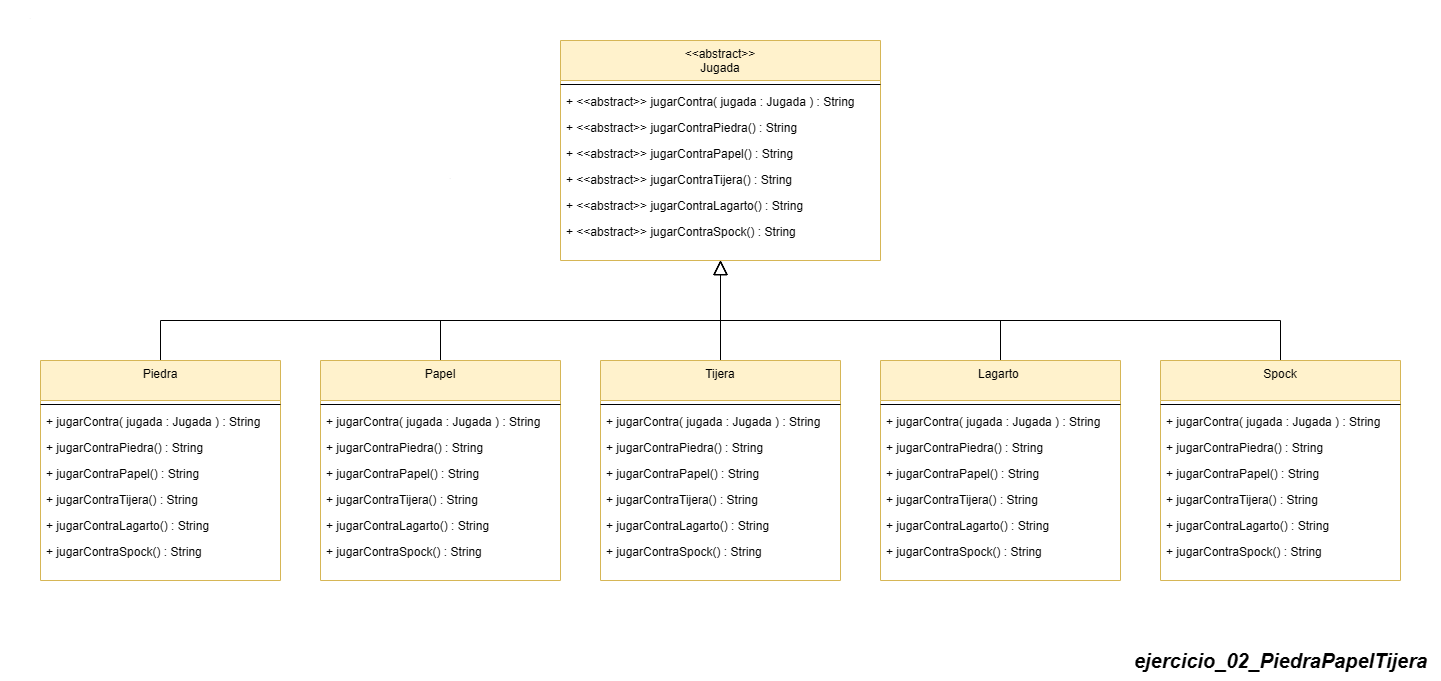

The diagram above was exported from draw.io. Its source (the exported page's mxGraphModel, read from the mxfile embedded in the PNG):
<mxGraphModel dx="3548" dy="3502" grid="1" gridSize="10" guides="1" tooltips="1" connect="1" arrows="1" fold="1" page="1" pageScale="1" pageWidth="850" pageHeight="1100" math="0" shadow="0">
  <root>
    <mxCell id="0" />
    <mxCell id="1" parent="0" />
    <mxCell id="1o5xl2QNrWOg5wKj_GDE-2" value="&lt;&lt;abstract&gt;&gt;&#10;Jugada" style="swimlane;fontStyle=0;align=center;verticalAlign=top;childLayout=stackLayout;horizontal=1;startSize=40;horizontalStack=0;resizeParent=1;resizeLast=0;collapsible=1;marginBottom=0;rounded=0;shadow=0;strokeWidth=1;fillColor=#fff2cc;strokeColor=#d6b656;" vertex="1" parent="1">
      <mxGeometry x="280" y="-1240" width="320" height="220" as="geometry">
        <mxRectangle x="110" y="-20" width="160" height="26" as="alternateBounds" />
      </mxGeometry>
    </mxCell>
    <mxCell id="1o5xl2QNrWOg5wKj_GDE-3" value="" style="line;html=1;strokeWidth=1;align=left;verticalAlign=middle;spacingTop=-1;spacingLeft=3;spacingRight=3;rotatable=0;labelPosition=right;points=[];portConstraint=eastwest;" vertex="1" parent="1o5xl2QNrWOg5wKj_GDE-2">
      <mxGeometry y="40" width="320" height="8" as="geometry" />
    </mxCell>
    <mxCell id="1o5xl2QNrWOg5wKj_GDE-4" value="+ &lt;&lt;abstract&gt;&gt; jugarContra( jugada : Jugada ) : String" style="text;align=left;verticalAlign=top;spacingLeft=4;spacingRight=4;overflow=hidden;rotatable=0;points=[[0,0.5],[1,0.5]];portConstraint=eastwest;" vertex="1" parent="1o5xl2QNrWOg5wKj_GDE-2">
      <mxGeometry y="48" width="320" height="26" as="geometry" />
    </mxCell>
    <mxCell id="1o5xl2QNrWOg5wKj_GDE-5" value="+ &lt;&lt;abstract&gt;&gt; jugarContraPiedra() : String" style="text;align=left;verticalAlign=top;spacingLeft=4;spacingRight=4;overflow=hidden;rotatable=0;points=[[0,0.5],[1,0.5]];portConstraint=eastwest;rounded=0;shadow=0;html=0;" vertex="1" parent="1o5xl2QNrWOg5wKj_GDE-2">
      <mxGeometry y="74" width="320" height="26" as="geometry" />
    </mxCell>
    <mxCell id="1o5xl2QNrWOg5wKj_GDE-6" value="+ &lt;&lt;abstract&gt;&gt; jugarContraPapel() : String" style="text;align=left;verticalAlign=top;spacingLeft=4;spacingRight=4;overflow=hidden;rotatable=0;points=[[0,0.5],[1,0.5]];portConstraint=eastwest;rounded=0;shadow=0;html=0;" vertex="1" parent="1o5xl2QNrWOg5wKj_GDE-2">
      <mxGeometry y="100" width="320" height="26" as="geometry" />
    </mxCell>
    <mxCell id="1o5xl2QNrWOg5wKj_GDE-7" value="+ &lt;&lt;abstract&gt;&gt; jugarContraTijera() : String&#09;&#10;" style="text;align=left;verticalAlign=top;spacingLeft=4;spacingRight=4;overflow=hidden;rotatable=0;points=[[0,0.5],[1,0.5]];portConstraint=eastwest;rounded=0;shadow=0;html=0;" vertex="1" parent="1o5xl2QNrWOg5wKj_GDE-2">
      <mxGeometry y="126" width="320" height="26" as="geometry" />
    </mxCell>
    <mxCell id="1o5xl2QNrWOg5wKj_GDE-8" style="edgeStyle=orthogonalEdgeStyle;rounded=0;orthogonalLoop=1;jettySize=auto;html=1;exitX=1;exitY=0.5;exitDx=0;exitDy=0;" edge="1" parent="1o5xl2QNrWOg5wKj_GDE-2" source="1o5xl2QNrWOg5wKj_GDE-5" target="1o5xl2QNrWOg5wKj_GDE-5">
      <mxGeometry relative="1" as="geometry" />
    </mxCell>
    <mxCell id="1o5xl2QNrWOg5wKj_GDE-54" value="+ &lt;&lt;abstract&gt;&gt; jugarContraLagarto() : String&#09;&#10;" style="text;align=left;verticalAlign=top;spacingLeft=4;spacingRight=4;overflow=hidden;rotatable=0;points=[[0,0.5],[1,0.5]];portConstraint=eastwest;rounded=0;shadow=0;html=0;" vertex="1" parent="1o5xl2QNrWOg5wKj_GDE-2">
      <mxGeometry y="152" width="320" height="26" as="geometry" />
    </mxCell>
    <mxCell id="1o5xl2QNrWOg5wKj_GDE-55" value="+ &lt;&lt;abstract&gt;&gt; jugarContraSpock() : String&#09;&#10;" style="text;align=left;verticalAlign=top;spacingLeft=4;spacingRight=4;overflow=hidden;rotatable=0;points=[[0,0.5],[1,0.5]];portConstraint=eastwest;rounded=0;shadow=0;html=0;" vertex="1" parent="1o5xl2QNrWOg5wKj_GDE-2">
      <mxGeometry y="178" width="320" height="26" as="geometry" />
    </mxCell>
    <mxCell id="1o5xl2QNrWOg5wKj_GDE-51" value="&lt;font style=&quot;font-size: 1px;&quot;&gt;*&lt;/font&gt;" style="text;html=1;align=center;verticalAlign=middle;whiteSpace=wrap;rounded=0;" vertex="1" parent="1">
      <mxGeometry x="-280" y="-1280" width="60" height="30" as="geometry" />
    </mxCell>
    <mxCell id="1o5xl2QNrWOg5wKj_GDE-52" value="&lt;b style=&quot;&quot;&gt;&lt;i&gt;&lt;font style=&quot;font-size: 20px;&quot;&gt;ejercicio_02_PiedraPapelTijera&lt;/font&gt;&lt;/i&gt;&lt;/b&gt;" style="text;html=1;align=center;verticalAlign=middle;resizable=0;points=[];autosize=1;strokeColor=none;fillColor=none;" vertex="1" parent="1">
      <mxGeometry x="840" y="-640" width="320" height="40" as="geometry" />
    </mxCell>
    <mxCell id="1o5xl2QNrWOg5wKj_GDE-53" value="&lt;font style=&quot;font-size: 1px;&quot;&gt;1&lt;/font&gt;" style="text;html=1;align=center;verticalAlign=middle;whiteSpace=wrap;rounded=0;" vertex="1" parent="1">
      <mxGeometry x="160" y="-1120" width="20" height="30" as="geometry" />
    </mxCell>
    <mxCell id="1o5xl2QNrWOg5wKj_GDE-141" style="edgeStyle=orthogonalEdgeStyle;rounded=0;orthogonalLoop=1;jettySize=auto;html=1;endArrow=block;endFill=0;endSize=12;startSize=12;" edge="1" parent="1" source="1o5xl2QNrWOg5wKj_GDE-56" target="1o5xl2QNrWOg5wKj_GDE-2">
      <mxGeometry relative="1" as="geometry">
        <Array as="points">
          <mxPoint x="160" y="-960" />
          <mxPoint x="440" y="-960" />
        </Array>
      </mxGeometry>
    </mxCell>
    <mxCell id="1o5xl2QNrWOg5wKj_GDE-56" value="Papel" style="swimlane;fontStyle=0;align=center;verticalAlign=top;childLayout=stackLayout;horizontal=1;startSize=40;horizontalStack=0;resizeParent=1;resizeLast=0;collapsible=1;marginBottom=0;rounded=0;shadow=0;strokeWidth=1;fillColor=#fff2cc;strokeColor=#d6b656;" vertex="1" parent="1">
      <mxGeometry x="40" y="-920" width="240" height="220" as="geometry">
        <mxRectangle x="110" y="-20" width="160" height="26" as="alternateBounds" />
      </mxGeometry>
    </mxCell>
    <mxCell id="1o5xl2QNrWOg5wKj_GDE-57" value="" style="line;html=1;strokeWidth=1;align=left;verticalAlign=middle;spacingTop=-1;spacingLeft=3;spacingRight=3;rotatable=0;labelPosition=right;points=[];portConstraint=eastwest;" vertex="1" parent="1o5xl2QNrWOg5wKj_GDE-56">
      <mxGeometry y="40" width="240" height="8" as="geometry" />
    </mxCell>
    <mxCell id="1o5xl2QNrWOg5wKj_GDE-58" value="+ jugarContra( jugada : Jugada ) : String" style="text;align=left;verticalAlign=top;spacingLeft=4;spacingRight=4;overflow=hidden;rotatable=0;points=[[0,0.5],[1,0.5]];portConstraint=eastwest;" vertex="1" parent="1o5xl2QNrWOg5wKj_GDE-56">
      <mxGeometry y="48" width="240" height="26" as="geometry" />
    </mxCell>
    <mxCell id="1o5xl2QNrWOg5wKj_GDE-59" value="+ jugarContraPiedra() : String" style="text;align=left;verticalAlign=top;spacingLeft=4;spacingRight=4;overflow=hidden;rotatable=0;points=[[0,0.5],[1,0.5]];portConstraint=eastwest;rounded=0;shadow=0;html=0;" vertex="1" parent="1o5xl2QNrWOg5wKj_GDE-56">
      <mxGeometry y="74" width="240" height="26" as="geometry" />
    </mxCell>
    <mxCell id="1o5xl2QNrWOg5wKj_GDE-60" value="+ jugarContraPapel() : String" style="text;align=left;verticalAlign=top;spacingLeft=4;spacingRight=4;overflow=hidden;rotatable=0;points=[[0,0.5],[1,0.5]];portConstraint=eastwest;rounded=0;shadow=0;html=0;" vertex="1" parent="1o5xl2QNrWOg5wKj_GDE-56">
      <mxGeometry y="100" width="240" height="26" as="geometry" />
    </mxCell>
    <mxCell id="1o5xl2QNrWOg5wKj_GDE-61" value="+ jugarContraTijera() : String&#09;&#10;" style="text;align=left;verticalAlign=top;spacingLeft=4;spacingRight=4;overflow=hidden;rotatable=0;points=[[0,0.5],[1,0.5]];portConstraint=eastwest;rounded=0;shadow=0;html=0;" vertex="1" parent="1o5xl2QNrWOg5wKj_GDE-56">
      <mxGeometry y="126" width="240" height="26" as="geometry" />
    </mxCell>
    <mxCell id="1o5xl2QNrWOg5wKj_GDE-62" style="edgeStyle=orthogonalEdgeStyle;rounded=0;orthogonalLoop=1;jettySize=auto;html=1;exitX=1;exitY=0.5;exitDx=0;exitDy=0;" edge="1" parent="1o5xl2QNrWOg5wKj_GDE-56" source="1o5xl2QNrWOg5wKj_GDE-59" target="1o5xl2QNrWOg5wKj_GDE-59">
      <mxGeometry relative="1" as="geometry" />
    </mxCell>
    <mxCell id="1o5xl2QNrWOg5wKj_GDE-63" value="+ jugarContraLagarto() : String&#09;&#10;" style="text;align=left;verticalAlign=top;spacingLeft=4;spacingRight=4;overflow=hidden;rotatable=0;points=[[0,0.5],[1,0.5]];portConstraint=eastwest;rounded=0;shadow=0;html=0;" vertex="1" parent="1o5xl2QNrWOg5wKj_GDE-56">
      <mxGeometry y="152" width="240" height="26" as="geometry" />
    </mxCell>
    <mxCell id="1o5xl2QNrWOg5wKj_GDE-64" value="+ jugarContraSpock() : String&#09;&#10;" style="text;align=left;verticalAlign=top;spacingLeft=4;spacingRight=4;overflow=hidden;rotatable=0;points=[[0,0.5],[1,0.5]];portConstraint=eastwest;rounded=0;shadow=0;html=0;" vertex="1" parent="1o5xl2QNrWOg5wKj_GDE-56">
      <mxGeometry y="178" width="240" height="26" as="geometry" />
    </mxCell>
    <mxCell id="1o5xl2QNrWOg5wKj_GDE-140" style="edgeStyle=orthogonalEdgeStyle;rounded=0;orthogonalLoop=1;jettySize=auto;html=1;endArrow=block;endFill=0;endSize=12;startSize=12;" edge="1" parent="1" source="1o5xl2QNrWOg5wKj_GDE-101" target="1o5xl2QNrWOg5wKj_GDE-2">
      <mxGeometry relative="1" as="geometry" />
    </mxCell>
    <mxCell id="1o5xl2QNrWOg5wKj_GDE-101" value="Tijera" style="swimlane;fontStyle=0;align=center;verticalAlign=top;childLayout=stackLayout;horizontal=1;startSize=40;horizontalStack=0;resizeParent=1;resizeLast=0;collapsible=1;marginBottom=0;rounded=0;shadow=0;strokeWidth=1;fillColor=#fff2cc;strokeColor=#d6b656;" vertex="1" parent="1">
      <mxGeometry x="320" y="-920" width="240" height="220" as="geometry">
        <mxRectangle x="110" y="-20" width="160" height="26" as="alternateBounds" />
      </mxGeometry>
    </mxCell>
    <mxCell id="1o5xl2QNrWOg5wKj_GDE-102" value="" style="line;html=1;strokeWidth=1;align=left;verticalAlign=middle;spacingTop=-1;spacingLeft=3;spacingRight=3;rotatable=0;labelPosition=right;points=[];portConstraint=eastwest;" vertex="1" parent="1o5xl2QNrWOg5wKj_GDE-101">
      <mxGeometry y="40" width="240" height="8" as="geometry" />
    </mxCell>
    <mxCell id="1o5xl2QNrWOg5wKj_GDE-103" value="+ jugarContra( jugada : Jugada ) : String" style="text;align=left;verticalAlign=top;spacingLeft=4;spacingRight=4;overflow=hidden;rotatable=0;points=[[0,0.5],[1,0.5]];portConstraint=eastwest;" vertex="1" parent="1o5xl2QNrWOg5wKj_GDE-101">
      <mxGeometry y="48" width="240" height="26" as="geometry" />
    </mxCell>
    <mxCell id="1o5xl2QNrWOg5wKj_GDE-104" value="+ jugarContraPiedra() : String" style="text;align=left;verticalAlign=top;spacingLeft=4;spacingRight=4;overflow=hidden;rotatable=0;points=[[0,0.5],[1,0.5]];portConstraint=eastwest;rounded=0;shadow=0;html=0;" vertex="1" parent="1o5xl2QNrWOg5wKj_GDE-101">
      <mxGeometry y="74" width="240" height="26" as="geometry" />
    </mxCell>
    <mxCell id="1o5xl2QNrWOg5wKj_GDE-105" value="+ jugarContraPapel() : String" style="text;align=left;verticalAlign=top;spacingLeft=4;spacingRight=4;overflow=hidden;rotatable=0;points=[[0,0.5],[1,0.5]];portConstraint=eastwest;rounded=0;shadow=0;html=0;" vertex="1" parent="1o5xl2QNrWOg5wKj_GDE-101">
      <mxGeometry y="100" width="240" height="26" as="geometry" />
    </mxCell>
    <mxCell id="1o5xl2QNrWOg5wKj_GDE-106" value="+ jugarContraTijera() : String&#09;&#10;" style="text;align=left;verticalAlign=top;spacingLeft=4;spacingRight=4;overflow=hidden;rotatable=0;points=[[0,0.5],[1,0.5]];portConstraint=eastwest;rounded=0;shadow=0;html=0;" vertex="1" parent="1o5xl2QNrWOg5wKj_GDE-101">
      <mxGeometry y="126" width="240" height="26" as="geometry" />
    </mxCell>
    <mxCell id="1o5xl2QNrWOg5wKj_GDE-107" style="edgeStyle=orthogonalEdgeStyle;rounded=0;orthogonalLoop=1;jettySize=auto;html=1;exitX=1;exitY=0.5;exitDx=0;exitDy=0;" edge="1" parent="1o5xl2QNrWOg5wKj_GDE-101" source="1o5xl2QNrWOg5wKj_GDE-104" target="1o5xl2QNrWOg5wKj_GDE-104">
      <mxGeometry relative="1" as="geometry" />
    </mxCell>
    <mxCell id="1o5xl2QNrWOg5wKj_GDE-108" value="+ jugarContraLagarto() : String&#09;&#10;" style="text;align=left;verticalAlign=top;spacingLeft=4;spacingRight=4;overflow=hidden;rotatable=0;points=[[0,0.5],[1,0.5]];portConstraint=eastwest;rounded=0;shadow=0;html=0;" vertex="1" parent="1o5xl2QNrWOg5wKj_GDE-101">
      <mxGeometry y="152" width="240" height="26" as="geometry" />
    </mxCell>
    <mxCell id="1o5xl2QNrWOg5wKj_GDE-109" value="+ jugarContraSpock() : String&#09;&#10;" style="text;align=left;verticalAlign=top;spacingLeft=4;spacingRight=4;overflow=hidden;rotatable=0;points=[[0,0.5],[1,0.5]];portConstraint=eastwest;rounded=0;shadow=0;html=0;" vertex="1" parent="1o5xl2QNrWOg5wKj_GDE-101">
      <mxGeometry y="178" width="240" height="26" as="geometry" />
    </mxCell>
    <mxCell id="1o5xl2QNrWOg5wKj_GDE-139" style="edgeStyle=orthogonalEdgeStyle;rounded=0;orthogonalLoop=1;jettySize=auto;html=1;endArrow=block;endFill=0;endSize=12;startSize=12;" edge="1" parent="1" source="1o5xl2QNrWOg5wKj_GDE-110" target="1o5xl2QNrWOg5wKj_GDE-2">
      <mxGeometry relative="1" as="geometry">
        <Array as="points">
          <mxPoint x="720" y="-960" />
          <mxPoint x="440" y="-960" />
        </Array>
      </mxGeometry>
    </mxCell>
    <mxCell id="1o5xl2QNrWOg5wKj_GDE-110" value="Lagarto " style="swimlane;fontStyle=0;align=center;verticalAlign=top;childLayout=stackLayout;horizontal=1;startSize=40;horizontalStack=0;resizeParent=1;resizeLast=0;collapsible=1;marginBottom=0;rounded=0;shadow=0;strokeWidth=1;fillColor=#fff2cc;strokeColor=#d6b656;" vertex="1" parent="1">
      <mxGeometry x="600" y="-920" width="240" height="220" as="geometry">
        <mxRectangle x="110" y="-20" width="160" height="26" as="alternateBounds" />
      </mxGeometry>
    </mxCell>
    <mxCell id="1o5xl2QNrWOg5wKj_GDE-111" value="" style="line;html=1;strokeWidth=1;align=left;verticalAlign=middle;spacingTop=-1;spacingLeft=3;spacingRight=3;rotatable=0;labelPosition=right;points=[];portConstraint=eastwest;" vertex="1" parent="1o5xl2QNrWOg5wKj_GDE-110">
      <mxGeometry y="40" width="240" height="8" as="geometry" />
    </mxCell>
    <mxCell id="1o5xl2QNrWOg5wKj_GDE-112" value="+ jugarContra( jugada : Jugada ) : String" style="text;align=left;verticalAlign=top;spacingLeft=4;spacingRight=4;overflow=hidden;rotatable=0;points=[[0,0.5],[1,0.5]];portConstraint=eastwest;" vertex="1" parent="1o5xl2QNrWOg5wKj_GDE-110">
      <mxGeometry y="48" width="240" height="26" as="geometry" />
    </mxCell>
    <mxCell id="1o5xl2QNrWOg5wKj_GDE-113" value="+ jugarContraPiedra() : String" style="text;align=left;verticalAlign=top;spacingLeft=4;spacingRight=4;overflow=hidden;rotatable=0;points=[[0,0.5],[1,0.5]];portConstraint=eastwest;rounded=0;shadow=0;html=0;" vertex="1" parent="1o5xl2QNrWOg5wKj_GDE-110">
      <mxGeometry y="74" width="240" height="26" as="geometry" />
    </mxCell>
    <mxCell id="1o5xl2QNrWOg5wKj_GDE-114" value="+ jugarContraPapel() : String" style="text;align=left;verticalAlign=top;spacingLeft=4;spacingRight=4;overflow=hidden;rotatable=0;points=[[0,0.5],[1,0.5]];portConstraint=eastwest;rounded=0;shadow=0;html=0;" vertex="1" parent="1o5xl2QNrWOg5wKj_GDE-110">
      <mxGeometry y="100" width="240" height="26" as="geometry" />
    </mxCell>
    <mxCell id="1o5xl2QNrWOg5wKj_GDE-115" value="+ jugarContraTijera() : String&#09;&#10;" style="text;align=left;verticalAlign=top;spacingLeft=4;spacingRight=4;overflow=hidden;rotatable=0;points=[[0,0.5],[1,0.5]];portConstraint=eastwest;rounded=0;shadow=0;html=0;" vertex="1" parent="1o5xl2QNrWOg5wKj_GDE-110">
      <mxGeometry y="126" width="240" height="26" as="geometry" />
    </mxCell>
    <mxCell id="1o5xl2QNrWOg5wKj_GDE-116" style="edgeStyle=orthogonalEdgeStyle;rounded=0;orthogonalLoop=1;jettySize=auto;html=1;exitX=1;exitY=0.5;exitDx=0;exitDy=0;" edge="1" parent="1o5xl2QNrWOg5wKj_GDE-110" source="1o5xl2QNrWOg5wKj_GDE-113" target="1o5xl2QNrWOg5wKj_GDE-113">
      <mxGeometry relative="1" as="geometry" />
    </mxCell>
    <mxCell id="1o5xl2QNrWOg5wKj_GDE-117" value="+ jugarContraLagarto() : String&#09;&#10;" style="text;align=left;verticalAlign=top;spacingLeft=4;spacingRight=4;overflow=hidden;rotatable=0;points=[[0,0.5],[1,0.5]];portConstraint=eastwest;rounded=0;shadow=0;html=0;" vertex="1" parent="1o5xl2QNrWOg5wKj_GDE-110">
      <mxGeometry y="152" width="240" height="26" as="geometry" />
    </mxCell>
    <mxCell id="1o5xl2QNrWOg5wKj_GDE-118" value="+ jugarContraSpock() : String&#09;&#10;" style="text;align=left;verticalAlign=top;spacingLeft=4;spacingRight=4;overflow=hidden;rotatable=0;points=[[0,0.5],[1,0.5]];portConstraint=eastwest;rounded=0;shadow=0;html=0;" vertex="1" parent="1o5xl2QNrWOg5wKj_GDE-110">
      <mxGeometry y="178" width="240" height="26" as="geometry" />
    </mxCell>
    <mxCell id="1o5xl2QNrWOg5wKj_GDE-137" style="edgeStyle=orthogonalEdgeStyle;rounded=0;orthogonalLoop=1;jettySize=auto;html=1;endArrow=block;endFill=0;endSize=12;startSize=12;" edge="1" parent="1" source="1o5xl2QNrWOg5wKj_GDE-119" target="1o5xl2QNrWOg5wKj_GDE-2">
      <mxGeometry relative="1" as="geometry">
        <Array as="points">
          <mxPoint x="-120" y="-960" />
          <mxPoint x="440" y="-960" />
        </Array>
      </mxGeometry>
    </mxCell>
    <mxCell id="1o5xl2QNrWOg5wKj_GDE-119" value="Piedra" style="swimlane;fontStyle=0;align=center;verticalAlign=top;childLayout=stackLayout;horizontal=1;startSize=40;horizontalStack=0;resizeParent=1;resizeLast=0;collapsible=1;marginBottom=0;rounded=0;shadow=0;strokeWidth=1;fillColor=#fff2cc;strokeColor=#d6b656;" vertex="1" parent="1">
      <mxGeometry x="-240" y="-920" width="240" height="220" as="geometry">
        <mxRectangle x="110" y="-20" width="160" height="26" as="alternateBounds" />
      </mxGeometry>
    </mxCell>
    <mxCell id="1o5xl2QNrWOg5wKj_GDE-120" value="" style="line;html=1;strokeWidth=1;align=left;verticalAlign=middle;spacingTop=-1;spacingLeft=3;spacingRight=3;rotatable=0;labelPosition=right;points=[];portConstraint=eastwest;" vertex="1" parent="1o5xl2QNrWOg5wKj_GDE-119">
      <mxGeometry y="40" width="240" height="8" as="geometry" />
    </mxCell>
    <mxCell id="1o5xl2QNrWOg5wKj_GDE-121" value="+ jugarContra( jugada : Jugada ) : String" style="text;align=left;verticalAlign=top;spacingLeft=4;spacingRight=4;overflow=hidden;rotatable=0;points=[[0,0.5],[1,0.5]];portConstraint=eastwest;" vertex="1" parent="1o5xl2QNrWOg5wKj_GDE-119">
      <mxGeometry y="48" width="240" height="26" as="geometry" />
    </mxCell>
    <mxCell id="1o5xl2QNrWOg5wKj_GDE-122" value="+ jugarContraPiedra() : String" style="text;align=left;verticalAlign=top;spacingLeft=4;spacingRight=4;overflow=hidden;rotatable=0;points=[[0,0.5],[1,0.5]];portConstraint=eastwest;rounded=0;shadow=0;html=0;" vertex="1" parent="1o5xl2QNrWOg5wKj_GDE-119">
      <mxGeometry y="74" width="240" height="26" as="geometry" />
    </mxCell>
    <mxCell id="1o5xl2QNrWOg5wKj_GDE-123" value="+ jugarContraPapel() : String" style="text;align=left;verticalAlign=top;spacingLeft=4;spacingRight=4;overflow=hidden;rotatable=0;points=[[0,0.5],[1,0.5]];portConstraint=eastwest;rounded=0;shadow=0;html=0;" vertex="1" parent="1o5xl2QNrWOg5wKj_GDE-119">
      <mxGeometry y="100" width="240" height="26" as="geometry" />
    </mxCell>
    <mxCell id="1o5xl2QNrWOg5wKj_GDE-124" value="+ jugarContraTijera() : String&#09;&#10;" style="text;align=left;verticalAlign=top;spacingLeft=4;spacingRight=4;overflow=hidden;rotatable=0;points=[[0,0.5],[1,0.5]];portConstraint=eastwest;rounded=0;shadow=0;html=0;" vertex="1" parent="1o5xl2QNrWOg5wKj_GDE-119">
      <mxGeometry y="126" width="240" height="26" as="geometry" />
    </mxCell>
    <mxCell id="1o5xl2QNrWOg5wKj_GDE-125" style="edgeStyle=orthogonalEdgeStyle;rounded=0;orthogonalLoop=1;jettySize=auto;html=1;exitX=1;exitY=0.5;exitDx=0;exitDy=0;" edge="1" parent="1o5xl2QNrWOg5wKj_GDE-119" source="1o5xl2QNrWOg5wKj_GDE-122" target="1o5xl2QNrWOg5wKj_GDE-122">
      <mxGeometry relative="1" as="geometry" />
    </mxCell>
    <mxCell id="1o5xl2QNrWOg5wKj_GDE-126" value="+ jugarContraLagarto() : String&#09;&#10;" style="text;align=left;verticalAlign=top;spacingLeft=4;spacingRight=4;overflow=hidden;rotatable=0;points=[[0,0.5],[1,0.5]];portConstraint=eastwest;rounded=0;shadow=0;html=0;" vertex="1" parent="1o5xl2QNrWOg5wKj_GDE-119">
      <mxGeometry y="152" width="240" height="26" as="geometry" />
    </mxCell>
    <mxCell id="1o5xl2QNrWOg5wKj_GDE-127" value="+ jugarContraSpock() : String&#09;&#10;" style="text;align=left;verticalAlign=top;spacingLeft=4;spacingRight=4;overflow=hidden;rotatable=0;points=[[0,0.5],[1,0.5]];portConstraint=eastwest;rounded=0;shadow=0;html=0;" vertex="1" parent="1o5xl2QNrWOg5wKj_GDE-119">
      <mxGeometry y="178" width="240" height="26" as="geometry" />
    </mxCell>
    <mxCell id="1o5xl2QNrWOg5wKj_GDE-138" style="edgeStyle=orthogonalEdgeStyle;rounded=0;orthogonalLoop=1;jettySize=auto;html=1;endArrow=block;endFill=0;endSize=12;startSize=12;" edge="1" parent="1" source="1o5xl2QNrWOg5wKj_GDE-128" target="1o5xl2QNrWOg5wKj_GDE-2">
      <mxGeometry relative="1" as="geometry">
        <Array as="points">
          <mxPoint x="1000" y="-960" />
          <mxPoint x="440" y="-960" />
        </Array>
      </mxGeometry>
    </mxCell>
    <mxCell id="1o5xl2QNrWOg5wKj_GDE-128" value="Spock" style="swimlane;fontStyle=0;align=center;verticalAlign=top;childLayout=stackLayout;horizontal=1;startSize=40;horizontalStack=0;resizeParent=1;resizeLast=0;collapsible=1;marginBottom=0;rounded=0;shadow=0;strokeWidth=1;fillColor=#fff2cc;strokeColor=#d6b656;" vertex="1" parent="1">
      <mxGeometry x="880" y="-920" width="240" height="220" as="geometry">
        <mxRectangle x="110" y="-20" width="160" height="26" as="alternateBounds" />
      </mxGeometry>
    </mxCell>
    <mxCell id="1o5xl2QNrWOg5wKj_GDE-129" value="" style="line;html=1;strokeWidth=1;align=left;verticalAlign=middle;spacingTop=-1;spacingLeft=3;spacingRight=3;rotatable=0;labelPosition=right;points=[];portConstraint=eastwest;" vertex="1" parent="1o5xl2QNrWOg5wKj_GDE-128">
      <mxGeometry y="40" width="240" height="8" as="geometry" />
    </mxCell>
    <mxCell id="1o5xl2QNrWOg5wKj_GDE-130" value="+ jugarContra( jugada : Jugada ) : String" style="text;align=left;verticalAlign=top;spacingLeft=4;spacingRight=4;overflow=hidden;rotatable=0;points=[[0,0.5],[1,0.5]];portConstraint=eastwest;" vertex="1" parent="1o5xl2QNrWOg5wKj_GDE-128">
      <mxGeometry y="48" width="240" height="26" as="geometry" />
    </mxCell>
    <mxCell id="1o5xl2QNrWOg5wKj_GDE-131" value="+ jugarContraPiedra() : String" style="text;align=left;verticalAlign=top;spacingLeft=4;spacingRight=4;overflow=hidden;rotatable=0;points=[[0,0.5],[1,0.5]];portConstraint=eastwest;rounded=0;shadow=0;html=0;" vertex="1" parent="1o5xl2QNrWOg5wKj_GDE-128">
      <mxGeometry y="74" width="240" height="26" as="geometry" />
    </mxCell>
    <mxCell id="1o5xl2QNrWOg5wKj_GDE-132" value="+ jugarContraPapel() : String" style="text;align=left;verticalAlign=top;spacingLeft=4;spacingRight=4;overflow=hidden;rotatable=0;points=[[0,0.5],[1,0.5]];portConstraint=eastwest;rounded=0;shadow=0;html=0;" vertex="1" parent="1o5xl2QNrWOg5wKj_GDE-128">
      <mxGeometry y="100" width="240" height="26" as="geometry" />
    </mxCell>
    <mxCell id="1o5xl2QNrWOg5wKj_GDE-133" value="+ jugarContraTijera() : String&#09;&#10;" style="text;align=left;verticalAlign=top;spacingLeft=4;spacingRight=4;overflow=hidden;rotatable=0;points=[[0,0.5],[1,0.5]];portConstraint=eastwest;rounded=0;shadow=0;html=0;" vertex="1" parent="1o5xl2QNrWOg5wKj_GDE-128">
      <mxGeometry y="126" width="240" height="26" as="geometry" />
    </mxCell>
    <mxCell id="1o5xl2QNrWOg5wKj_GDE-134" style="edgeStyle=orthogonalEdgeStyle;rounded=0;orthogonalLoop=1;jettySize=auto;html=1;exitX=1;exitY=0.5;exitDx=0;exitDy=0;" edge="1" parent="1o5xl2QNrWOg5wKj_GDE-128" source="1o5xl2QNrWOg5wKj_GDE-131" target="1o5xl2QNrWOg5wKj_GDE-131">
      <mxGeometry relative="1" as="geometry" />
    </mxCell>
    <mxCell id="1o5xl2QNrWOg5wKj_GDE-135" value="+ jugarContraLagarto() : String&#09;&#10;" style="text;align=left;verticalAlign=top;spacingLeft=4;spacingRight=4;overflow=hidden;rotatable=0;points=[[0,0.5],[1,0.5]];portConstraint=eastwest;rounded=0;shadow=0;html=0;" vertex="1" parent="1o5xl2QNrWOg5wKj_GDE-128">
      <mxGeometry y="152" width="240" height="26" as="geometry" />
    </mxCell>
    <mxCell id="1o5xl2QNrWOg5wKj_GDE-136" value="+ jugarContraSpock() : String&#09;&#10;" style="text;align=left;verticalAlign=top;spacingLeft=4;spacingRight=4;overflow=hidden;rotatable=0;points=[[0,0.5],[1,0.5]];portConstraint=eastwest;rounded=0;shadow=0;html=0;" vertex="1" parent="1o5xl2QNrWOg5wKj_GDE-128">
      <mxGeometry y="178" width="240" height="26" as="geometry" />
    </mxCell>
  </root>
</mxGraphModel>